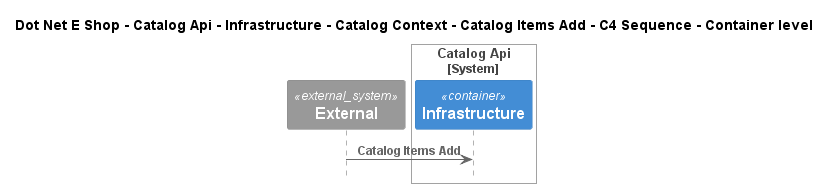

The diagram above was rendered by PlantUML. Its source (embedded in the PNG):
@startuml
!include ..\..\..\..\..\..\..\..\..\.c4s\C4_Sequence.puml

title Dot Net E Shop - Catalog Api - Infrastructure - Catalog Context - Catalog Items Add - C4 Sequence - Container level

System_Ext(C4InterFlow.SoftwareSystems.ExternalSystem, "External", "")

System_Boundary(DotNetEShop.SoftwareSystems.CatalogApi, "Catalog Api")
    Container(DotNetEShop.SoftwareSystems.CatalogApi.Containers.Infrastructure, "Infrastructure", "", "")
Boundary_End()

Rel(C4InterFlow.SoftwareSystems.ExternalSystem, DotNetEShop.SoftwareSystems.CatalogApi.Containers.Infrastructure, "Catalog Items Add")


@enduml